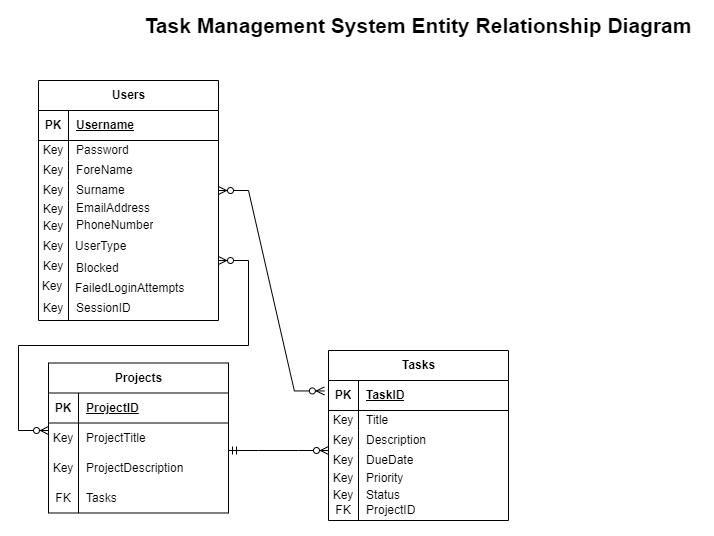

The diagram above was exported from draw.io. Its source (the exported page's mxGraphModel, read from the mxfile embedded in the PNG):
<mxGraphModel dx="1221" dy="1673" grid="1" gridSize="10" guides="1" tooltips="1" connect="1" arrows="1" fold="1" page="1" pageScale="1" pageWidth="1100" pageHeight="850" background="none" math="0" shadow="0">
  <root>
    <mxCell id="0" />
    <mxCell id="1" parent="0" />
    <mxCell id="w3GAGnWqY-tLUmef5x9g-27" value="" style="group" parent="1" vertex="1" connectable="0">
      <mxGeometry x="130" y="20" width="180" height="240" as="geometry" />
    </mxCell>
    <mxCell id="gxoSZ1Fj_Xj2OWSqbWNq-1" value="Users" style="shape=table;startSize=30;container=1;collapsible=1;childLayout=tableLayout;fixedRows=1;rowLines=0;fontStyle=1;align=center;resizeLast=1;html=1;" parent="w3GAGnWqY-tLUmef5x9g-27" vertex="1">
      <mxGeometry width="180" height="240" as="geometry" />
    </mxCell>
    <mxCell id="gxoSZ1Fj_Xj2OWSqbWNq-2" value="" style="shape=tableRow;horizontal=0;startSize=0;swimlaneHead=0;swimlaneBody=0;fillColor=none;collapsible=0;dropTarget=0;points=[[0,0.5],[1,0.5]];portConstraint=eastwest;top=0;left=0;right=0;bottom=1;" parent="gxoSZ1Fj_Xj2OWSqbWNq-1" vertex="1">
      <mxGeometry y="30" width="180" height="30" as="geometry" />
    </mxCell>
    <mxCell id="gxoSZ1Fj_Xj2OWSqbWNq-3" value="PK" style="shape=partialRectangle;connectable=0;fillColor=none;top=0;left=0;bottom=0;right=0;fontStyle=1;overflow=hidden;whiteSpace=wrap;html=1;" parent="gxoSZ1Fj_Xj2OWSqbWNq-2" vertex="1">
      <mxGeometry width="30" height="30" as="geometry">
        <mxRectangle width="30" height="30" as="alternateBounds" />
      </mxGeometry>
    </mxCell>
    <mxCell id="gxoSZ1Fj_Xj2OWSqbWNq-4" value="Username" style="shape=partialRectangle;connectable=0;fillColor=none;top=0;left=0;bottom=0;right=0;align=left;spacingLeft=6;fontStyle=5;overflow=hidden;whiteSpace=wrap;html=1;" parent="gxoSZ1Fj_Xj2OWSqbWNq-2" vertex="1">
      <mxGeometry x="30" width="150" height="30" as="geometry">
        <mxRectangle width="150" height="30" as="alternateBounds" />
      </mxGeometry>
    </mxCell>
    <mxCell id="gxoSZ1Fj_Xj2OWSqbWNq-5" value="" style="shape=tableRow;horizontal=0;startSize=0;swimlaneHead=0;swimlaneBody=0;fillColor=none;collapsible=0;dropTarget=0;points=[[0,0.5],[1,0.5]];portConstraint=eastwest;top=0;left=0;right=0;bottom=0;" parent="gxoSZ1Fj_Xj2OWSqbWNq-1" vertex="1">
      <mxGeometry y="60" width="180" height="20" as="geometry" />
    </mxCell>
    <mxCell id="gxoSZ1Fj_Xj2OWSqbWNq-6" value="Key" style="shape=partialRectangle;connectable=0;fillColor=none;top=0;left=0;bottom=0;right=0;editable=1;overflow=hidden;whiteSpace=wrap;html=1;" parent="gxoSZ1Fj_Xj2OWSqbWNq-5" vertex="1">
      <mxGeometry width="30" height="20" as="geometry">
        <mxRectangle width="30" height="20" as="alternateBounds" />
      </mxGeometry>
    </mxCell>
    <mxCell id="gxoSZ1Fj_Xj2OWSqbWNq-7" value="Password" style="shape=partialRectangle;connectable=0;fillColor=none;top=0;left=0;bottom=0;right=0;align=left;spacingLeft=6;overflow=hidden;whiteSpace=wrap;html=1;" parent="gxoSZ1Fj_Xj2OWSqbWNq-5" vertex="1">
      <mxGeometry x="30" width="150" height="20" as="geometry">
        <mxRectangle width="150" height="20" as="alternateBounds" />
      </mxGeometry>
    </mxCell>
    <mxCell id="gxoSZ1Fj_Xj2OWSqbWNq-8" value="" style="shape=tableRow;horizontal=0;startSize=0;swimlaneHead=0;swimlaneBody=0;fillColor=none;collapsible=0;dropTarget=0;points=[[0,0.5],[1,0.5]];portConstraint=eastwest;top=0;left=0;right=0;bottom=0;" parent="gxoSZ1Fj_Xj2OWSqbWNq-1" vertex="1">
      <mxGeometry y="80" width="180" height="20" as="geometry" />
    </mxCell>
    <mxCell id="gxoSZ1Fj_Xj2OWSqbWNq-9" value="Key" style="shape=partialRectangle;connectable=0;fillColor=none;top=0;left=0;bottom=0;right=0;editable=1;overflow=hidden;whiteSpace=wrap;html=1;" parent="gxoSZ1Fj_Xj2OWSqbWNq-8" vertex="1">
      <mxGeometry width="30" height="20" as="geometry">
        <mxRectangle width="30" height="20" as="alternateBounds" />
      </mxGeometry>
    </mxCell>
    <mxCell id="gxoSZ1Fj_Xj2OWSqbWNq-10" value="ForeName" style="shape=partialRectangle;connectable=0;fillColor=none;top=0;left=0;bottom=0;right=0;align=left;spacingLeft=6;overflow=hidden;whiteSpace=wrap;html=1;" parent="gxoSZ1Fj_Xj2OWSqbWNq-8" vertex="1">
      <mxGeometry x="30" width="150" height="20" as="geometry">
        <mxRectangle width="150" height="20" as="alternateBounds" />
      </mxGeometry>
    </mxCell>
    <mxCell id="gxoSZ1Fj_Xj2OWSqbWNq-11" value="" style="shape=tableRow;horizontal=0;startSize=0;swimlaneHead=0;swimlaneBody=0;fillColor=none;collapsible=0;dropTarget=0;points=[[0,0.5],[1,0.5]];portConstraint=eastwest;top=0;left=0;right=0;bottom=0;" parent="gxoSZ1Fj_Xj2OWSqbWNq-1" vertex="1">
      <mxGeometry y="100" width="180" height="20" as="geometry" />
    </mxCell>
    <mxCell id="gxoSZ1Fj_Xj2OWSqbWNq-12" value="Key" style="shape=partialRectangle;connectable=0;fillColor=none;top=0;left=0;bottom=0;right=0;editable=1;overflow=hidden;whiteSpace=wrap;html=1;" parent="gxoSZ1Fj_Xj2OWSqbWNq-11" vertex="1">
      <mxGeometry width="30" height="20" as="geometry">
        <mxRectangle width="30" height="20" as="alternateBounds" />
      </mxGeometry>
    </mxCell>
    <mxCell id="gxoSZ1Fj_Xj2OWSqbWNq-13" value="Surname" style="shape=partialRectangle;connectable=0;fillColor=none;top=0;left=0;bottom=0;right=0;align=left;spacingLeft=6;overflow=hidden;whiteSpace=wrap;html=1;" parent="gxoSZ1Fj_Xj2OWSqbWNq-11" vertex="1">
      <mxGeometry x="30" width="150" height="20" as="geometry">
        <mxRectangle width="150" height="20" as="alternateBounds" />
      </mxGeometry>
    </mxCell>
    <mxCell id="w3GAGnWqY-tLUmef5x9g-6" value="" style="line;strokeWidth=1;rotatable=0;dashed=0;labelPosition=right;align=left;verticalAlign=middle;spacingTop=0;spacingLeft=6;points=[];portConstraint=eastwest;flipV=0;flipH=1;direction=south;" parent="w3GAGnWqY-tLUmef5x9g-27" vertex="1">
      <mxGeometry x="25" y="120" width="10" height="120" as="geometry" />
    </mxCell>
    <mxCell id="w3GAGnWqY-tLUmef5x9g-7" value="EmailAddress" style="shape=partialRectangle;connectable=0;fillColor=none;top=0;left=0;bottom=0;right=0;align=left;spacingLeft=6;overflow=hidden;whiteSpace=wrap;html=1;" parent="w3GAGnWqY-tLUmef5x9g-27" vertex="1">
      <mxGeometry x="30" y="115" width="150" height="26.666666666666668" as="geometry">
        <mxRectangle width="150" height="20" as="alternateBounds" />
      </mxGeometry>
    </mxCell>
    <mxCell id="w3GAGnWqY-tLUmef5x9g-21" value="PhoneNumber" style="shape=partialRectangle;connectable=0;fillColor=none;top=0;left=0;bottom=0;right=0;align=left;spacingLeft=6;overflow=hidden;whiteSpace=wrap;html=1;" parent="w3GAGnWqY-tLUmef5x9g-27" vertex="1">
      <mxGeometry x="30" y="131.23809523809524" width="150" height="26.666666666666668" as="geometry">
        <mxRectangle width="150" height="20" as="alternateBounds" />
      </mxGeometry>
    </mxCell>
    <mxCell id="w3GAGnWqY-tLUmef5x9g-22" value="Key" style="shape=partialRectangle;connectable=0;fillColor=none;top=0;left=0;bottom=0;right=0;editable=1;overflow=hidden;whiteSpace=wrap;html=1;" parent="w3GAGnWqY-tLUmef5x9g-27" vertex="1">
      <mxGeometry y="115.85714285714286" width="30" height="26.666666666666668" as="geometry">
        <mxRectangle width="30" height="20" as="alternateBounds" />
      </mxGeometry>
    </mxCell>
    <mxCell id="w3GAGnWqY-tLUmef5x9g-23" value="Key" style="shape=partialRectangle;connectable=0;fillColor=none;top=0;left=0;bottom=0;right=0;editable=1;overflow=hidden;whiteSpace=wrap;html=1;" parent="w3GAGnWqY-tLUmef5x9g-27" vertex="1">
      <mxGeometry y="133.0952380952381" width="30" height="26.666666666666668" as="geometry">
        <mxRectangle width="30" height="20" as="alternateBounds" />
      </mxGeometry>
    </mxCell>
    <mxCell id="w3GAGnWqY-tLUmef5x9g-25" value="UserType" style="shape=partialRectangle;connectable=0;fillColor=none;top=0;left=0;bottom=0;right=0;align=left;spacingLeft=6;overflow=hidden;whiteSpace=wrap;html=1;" parent="w3GAGnWqY-tLUmef5x9g-27" vertex="1">
      <mxGeometry x="29" y="152.47619047619048" width="150" height="26.666666666666668" as="geometry">
        <mxRectangle width="150" height="20" as="alternateBounds" />
      </mxGeometry>
    </mxCell>
    <mxCell id="w3GAGnWqY-tLUmef5x9g-26" value="Key" style="shape=partialRectangle;connectable=0;fillColor=none;top=0;left=0;bottom=0;right=0;editable=1;overflow=hidden;whiteSpace=wrap;html=1;" parent="w3GAGnWqY-tLUmef5x9g-27" vertex="1">
      <mxGeometry y="172.1904761904762" width="30" height="26.666666666666668" as="geometry">
        <mxRectangle width="30" height="20" as="alternateBounds" />
      </mxGeometry>
    </mxCell>
    <mxCell id="w3GAGnWqY-tLUmef5x9g-51" value="" style="group" parent="1" vertex="1" connectable="0">
      <mxGeometry x="420" y="290" width="180" height="175" as="geometry" />
    </mxCell>
    <mxCell id="w3GAGnWqY-tLUmef5x9g-28" value="Tasks" style="shape=table;startSize=30;container=1;collapsible=1;childLayout=tableLayout;fixedRows=1;rowLines=0;fontStyle=1;align=center;resizeLast=1;html=1;" parent="w3GAGnWqY-tLUmef5x9g-51" vertex="1">
      <mxGeometry width="180" height="170" as="geometry" />
    </mxCell>
    <mxCell id="w3GAGnWqY-tLUmef5x9g-29" value="" style="shape=tableRow;horizontal=0;startSize=0;swimlaneHead=0;swimlaneBody=0;fillColor=none;collapsible=0;dropTarget=0;points=[[0,0.5],[1,0.5]];portConstraint=eastwest;top=0;left=0;right=0;bottom=1;" parent="w3GAGnWqY-tLUmef5x9g-28" vertex="1">
      <mxGeometry y="30" width="180" height="30" as="geometry" />
    </mxCell>
    <mxCell id="w3GAGnWqY-tLUmef5x9g-30" value="PK" style="shape=partialRectangle;connectable=0;fillColor=none;top=0;left=0;bottom=0;right=0;fontStyle=1;overflow=hidden;whiteSpace=wrap;html=1;" parent="w3GAGnWqY-tLUmef5x9g-29" vertex="1">
      <mxGeometry width="30" height="30" as="geometry">
        <mxRectangle width="30" height="30" as="alternateBounds" />
      </mxGeometry>
    </mxCell>
    <mxCell id="w3GAGnWqY-tLUmef5x9g-31" value="TaskID" style="shape=partialRectangle;connectable=0;fillColor=none;top=0;left=0;bottom=0;right=0;align=left;spacingLeft=6;fontStyle=5;overflow=hidden;whiteSpace=wrap;html=1;" parent="w3GAGnWqY-tLUmef5x9g-29" vertex="1">
      <mxGeometry x="30" width="150" height="30" as="geometry">
        <mxRectangle width="150" height="30" as="alternateBounds" />
      </mxGeometry>
    </mxCell>
    <mxCell id="w3GAGnWqY-tLUmef5x9g-32" value="" style="shape=tableRow;horizontal=0;startSize=0;swimlaneHead=0;swimlaneBody=0;fillColor=none;collapsible=0;dropTarget=0;points=[[0,0.5],[1,0.5]];portConstraint=eastwest;top=0;left=0;right=0;bottom=0;" parent="w3GAGnWqY-tLUmef5x9g-28" vertex="1">
      <mxGeometry y="60" width="180" height="20" as="geometry" />
    </mxCell>
    <mxCell id="w3GAGnWqY-tLUmef5x9g-33" value="" style="shape=partialRectangle;connectable=0;fillColor=none;top=0;left=0;bottom=0;right=0;editable=1;overflow=hidden;whiteSpace=wrap;html=1;" parent="w3GAGnWqY-tLUmef5x9g-32" vertex="1">
      <mxGeometry width="30" height="20" as="geometry">
        <mxRectangle width="30" height="20" as="alternateBounds" />
      </mxGeometry>
    </mxCell>
    <mxCell id="w3GAGnWqY-tLUmef5x9g-34" value="Title" style="shape=partialRectangle;connectable=0;fillColor=none;top=0;left=0;bottom=0;right=0;align=left;spacingLeft=6;overflow=hidden;whiteSpace=wrap;html=1;" parent="w3GAGnWqY-tLUmef5x9g-32" vertex="1">
      <mxGeometry x="30" width="150" height="20" as="geometry">
        <mxRectangle width="150" height="20" as="alternateBounds" />
      </mxGeometry>
    </mxCell>
    <mxCell id="w3GAGnWqY-tLUmef5x9g-35" value="" style="shape=tableRow;horizontal=0;startSize=0;swimlaneHead=0;swimlaneBody=0;fillColor=none;collapsible=0;dropTarget=0;points=[[0,0.5],[1,0.5]];portConstraint=eastwest;top=0;left=0;right=0;bottom=0;" parent="w3GAGnWqY-tLUmef5x9g-28" vertex="1">
      <mxGeometry y="80" width="180" height="20" as="geometry" />
    </mxCell>
    <mxCell id="w3GAGnWqY-tLUmef5x9g-36" value="" style="shape=partialRectangle;connectable=0;fillColor=none;top=0;left=0;bottom=0;right=0;editable=1;overflow=hidden;whiteSpace=wrap;html=1;" parent="w3GAGnWqY-tLUmef5x9g-35" vertex="1">
      <mxGeometry width="30" height="20" as="geometry">
        <mxRectangle width="30" height="20" as="alternateBounds" />
      </mxGeometry>
    </mxCell>
    <mxCell id="w3GAGnWqY-tLUmef5x9g-37" value="Description" style="shape=partialRectangle;connectable=0;fillColor=none;top=0;left=0;bottom=0;right=0;align=left;spacingLeft=6;overflow=hidden;whiteSpace=wrap;html=1;" parent="w3GAGnWqY-tLUmef5x9g-35" vertex="1">
      <mxGeometry x="30" width="150" height="20" as="geometry">
        <mxRectangle width="150" height="20" as="alternateBounds" />
      </mxGeometry>
    </mxCell>
    <mxCell id="w3GAGnWqY-tLUmef5x9g-38" value="" style="shape=tableRow;horizontal=0;startSize=0;swimlaneHead=0;swimlaneBody=0;fillColor=none;collapsible=0;dropTarget=0;points=[[0,0.5],[1,0.5]];portConstraint=eastwest;top=0;left=0;right=0;bottom=0;" parent="w3GAGnWqY-tLUmef5x9g-28" vertex="1">
      <mxGeometry y="100" width="180" height="20" as="geometry" />
    </mxCell>
    <mxCell id="w3GAGnWqY-tLUmef5x9g-39" value="" style="shape=partialRectangle;connectable=0;fillColor=none;top=0;left=0;bottom=0;right=0;editable=1;overflow=hidden;whiteSpace=wrap;html=1;" parent="w3GAGnWqY-tLUmef5x9g-38" vertex="1">
      <mxGeometry width="30" height="20" as="geometry">
        <mxRectangle width="30" height="20" as="alternateBounds" />
      </mxGeometry>
    </mxCell>
    <mxCell id="w3GAGnWqY-tLUmef5x9g-40" value="DueDate" style="shape=partialRectangle;connectable=0;fillColor=none;top=0;left=0;bottom=0;right=0;align=left;spacingLeft=6;overflow=hidden;whiteSpace=wrap;html=1;" parent="w3GAGnWqY-tLUmef5x9g-38" vertex="1">
      <mxGeometry x="30" width="150" height="20" as="geometry">
        <mxRectangle width="150" height="20" as="alternateBounds" />
      </mxGeometry>
    </mxCell>
    <mxCell id="w3GAGnWqY-tLUmef5x9g-41" value="" style="line;strokeWidth=1;rotatable=0;dashed=0;labelPosition=right;align=left;verticalAlign=middle;spacingTop=0;spacingLeft=6;points=[];portConstraint=eastwest;direction=south;" parent="w3GAGnWqY-tLUmef5x9g-51" vertex="1">
      <mxGeometry x="25" y="114.5" width="10" height="55.5" as="geometry" />
    </mxCell>
    <mxCell id="w3GAGnWqY-tLUmef5x9g-42" value="Priority" style="shape=partialRectangle;connectable=0;fillColor=none;top=0;left=0;bottom=0;right=0;align=left;spacingLeft=6;overflow=hidden;whiteSpace=wrap;html=1;" parent="w3GAGnWqY-tLUmef5x9g-51" vertex="1">
      <mxGeometry x="30" y="116" width="150" height="24" as="geometry">
        <mxRectangle width="150" height="30" as="alternateBounds" />
      </mxGeometry>
    </mxCell>
    <mxCell id="w3GAGnWqY-tLUmef5x9g-43" value="Status" style="shape=partialRectangle;connectable=0;fillColor=none;top=0;left=0;bottom=0;right=0;align=left;spacingLeft=6;overflow=hidden;whiteSpace=wrap;html=1;" parent="w3GAGnWqY-tLUmef5x9g-51" vertex="1">
      <mxGeometry x="30" y="135" width="150" height="20" as="geometry">
        <mxRectangle width="150" height="30" as="alternateBounds" />
      </mxGeometry>
    </mxCell>
    <mxCell id="w3GAGnWqY-tLUmef5x9g-44" value="ProjectID" style="shape=partialRectangle;connectable=0;fillColor=none;top=0;left=0;bottom=0;right=0;align=left;spacingLeft=6;overflow=hidden;whiteSpace=wrap;html=1;" parent="w3GAGnWqY-tLUmef5x9g-51" vertex="1">
      <mxGeometry x="30" y="145" width="150" height="30" as="geometry">
        <mxRectangle width="150" height="30" as="alternateBounds" />
      </mxGeometry>
    </mxCell>
    <mxCell id="w3GAGnWqY-tLUmef5x9g-45" value="Key" style="shape=partialRectangle;connectable=0;fillColor=none;top=0;left=0;bottom=0;right=0;editable=1;overflow=hidden;whiteSpace=wrap;html=1;" parent="w3GAGnWqY-tLUmef5x9g-51" vertex="1">
      <mxGeometry y="60" width="30" height="20" as="geometry">
        <mxRectangle width="30" height="20" as="alternateBounds" />
      </mxGeometry>
    </mxCell>
    <mxCell id="w3GAGnWqY-tLUmef5x9g-46" value="Key" style="shape=partialRectangle;connectable=0;fillColor=none;top=0;left=0;bottom=0;right=0;editable=1;overflow=hidden;whiteSpace=wrap;html=1;" parent="w3GAGnWqY-tLUmef5x9g-51" vertex="1">
      <mxGeometry y="80" width="30" height="20" as="geometry">
        <mxRectangle width="30" height="20" as="alternateBounds" />
      </mxGeometry>
    </mxCell>
    <mxCell id="w3GAGnWqY-tLUmef5x9g-47" value="Key" style="shape=partialRectangle;connectable=0;fillColor=none;top=0;left=0;bottom=0;right=0;editable=1;overflow=hidden;whiteSpace=wrap;html=1;" parent="w3GAGnWqY-tLUmef5x9g-51" vertex="1">
      <mxGeometry y="100" width="30" height="20" as="geometry">
        <mxRectangle width="30" height="20" as="alternateBounds" />
      </mxGeometry>
    </mxCell>
    <mxCell id="w3GAGnWqY-tLUmef5x9g-48" value="Key" style="shape=partialRectangle;connectable=0;fillColor=none;top=0;left=0;bottom=0;right=0;editable=1;overflow=hidden;whiteSpace=wrap;html=1;" parent="w3GAGnWqY-tLUmef5x9g-51" vertex="1">
      <mxGeometry y="118" width="30" height="20" as="geometry">
        <mxRectangle width="30" height="20" as="alternateBounds" />
      </mxGeometry>
    </mxCell>
    <mxCell id="w3GAGnWqY-tLUmef5x9g-49" value="Key" style="shape=partialRectangle;connectable=0;fillColor=none;top=0;left=0;bottom=0;right=0;editable=1;overflow=hidden;whiteSpace=wrap;html=1;" parent="w3GAGnWqY-tLUmef5x9g-51" vertex="1">
      <mxGeometry y="135" width="30" height="20" as="geometry">
        <mxRectangle width="30" height="20" as="alternateBounds" />
      </mxGeometry>
    </mxCell>
    <mxCell id="w3GAGnWqY-tLUmef5x9g-50" value="FK" style="shape=partialRectangle;connectable=0;fillColor=none;top=0;left=0;bottom=0;right=0;editable=1;overflow=hidden;whiteSpace=wrap;html=1;" parent="w3GAGnWqY-tLUmef5x9g-51" vertex="1">
      <mxGeometry y="150" width="30" height="20" as="geometry">
        <mxRectangle width="30" height="20" as="alternateBounds" />
      </mxGeometry>
    </mxCell>
    <mxCell id="w3GAGnWqY-tLUmef5x9g-65" value="Projects" style="shape=table;startSize=30;container=1;collapsible=1;childLayout=tableLayout;fixedRows=1;rowLines=0;fontStyle=1;align=center;resizeLast=1;html=1;" parent="1" vertex="1">
      <mxGeometry x="140" y="302.5" width="180" height="150" as="geometry" />
    </mxCell>
    <mxCell id="w3GAGnWqY-tLUmef5x9g-66" value="" style="shape=tableRow;horizontal=0;startSize=0;swimlaneHead=0;swimlaneBody=0;fillColor=none;collapsible=0;dropTarget=0;points=[[0,0.5],[1,0.5]];portConstraint=eastwest;top=0;left=0;right=0;bottom=1;" parent="w3GAGnWqY-tLUmef5x9g-65" vertex="1">
      <mxGeometry y="30" width="180" height="30" as="geometry" />
    </mxCell>
    <mxCell id="w3GAGnWqY-tLUmef5x9g-67" value="PK" style="shape=partialRectangle;connectable=0;fillColor=none;top=0;left=0;bottom=0;right=0;fontStyle=1;overflow=hidden;whiteSpace=wrap;html=1;" parent="w3GAGnWqY-tLUmef5x9g-66" vertex="1">
      <mxGeometry width="30" height="30" as="geometry">
        <mxRectangle width="30" height="30" as="alternateBounds" />
      </mxGeometry>
    </mxCell>
    <mxCell id="w3GAGnWqY-tLUmef5x9g-68" value="ProjectID" style="shape=partialRectangle;connectable=0;fillColor=none;top=0;left=0;bottom=0;right=0;align=left;spacingLeft=6;fontStyle=5;overflow=hidden;whiteSpace=wrap;html=1;" parent="w3GAGnWqY-tLUmef5x9g-66" vertex="1">
      <mxGeometry x="30" width="150" height="30" as="geometry">
        <mxRectangle width="150" height="30" as="alternateBounds" />
      </mxGeometry>
    </mxCell>
    <mxCell id="w3GAGnWqY-tLUmef5x9g-69" value="" style="shape=tableRow;horizontal=0;startSize=0;swimlaneHead=0;swimlaneBody=0;fillColor=none;collapsible=0;dropTarget=0;points=[[0,0.5],[1,0.5]];portConstraint=eastwest;top=0;left=0;right=0;bottom=0;" parent="w3GAGnWqY-tLUmef5x9g-65" vertex="1">
      <mxGeometry y="60" width="180" height="30" as="geometry" />
    </mxCell>
    <mxCell id="w3GAGnWqY-tLUmef5x9g-70" value="Key" style="shape=partialRectangle;connectable=0;fillColor=none;top=0;left=0;bottom=0;right=0;editable=1;overflow=hidden;whiteSpace=wrap;html=1;" parent="w3GAGnWqY-tLUmef5x9g-69" vertex="1">
      <mxGeometry width="30" height="30" as="geometry">
        <mxRectangle width="30" height="30" as="alternateBounds" />
      </mxGeometry>
    </mxCell>
    <mxCell id="w3GAGnWqY-tLUmef5x9g-71" value="ProjectTitle" style="shape=partialRectangle;connectable=0;fillColor=none;top=0;left=0;bottom=0;right=0;align=left;spacingLeft=6;overflow=hidden;whiteSpace=wrap;html=1;" parent="w3GAGnWqY-tLUmef5x9g-69" vertex="1">
      <mxGeometry x="30" width="150" height="30" as="geometry">
        <mxRectangle width="150" height="30" as="alternateBounds" />
      </mxGeometry>
    </mxCell>
    <mxCell id="w3GAGnWqY-tLUmef5x9g-72" value="" style="shape=tableRow;horizontal=0;startSize=0;swimlaneHead=0;swimlaneBody=0;fillColor=none;collapsible=0;dropTarget=0;points=[[0,0.5],[1,0.5]];portConstraint=eastwest;top=0;left=0;right=0;bottom=0;" parent="w3GAGnWqY-tLUmef5x9g-65" vertex="1">
      <mxGeometry y="90" width="180" height="30" as="geometry" />
    </mxCell>
    <mxCell id="w3GAGnWqY-tLUmef5x9g-73" value="Key" style="shape=partialRectangle;connectable=0;fillColor=none;top=0;left=0;bottom=0;right=0;editable=1;overflow=hidden;whiteSpace=wrap;html=1;" parent="w3GAGnWqY-tLUmef5x9g-72" vertex="1">
      <mxGeometry width="30" height="30" as="geometry">
        <mxRectangle width="30" height="30" as="alternateBounds" />
      </mxGeometry>
    </mxCell>
    <mxCell id="w3GAGnWqY-tLUmef5x9g-74" value="ProjectDescription" style="shape=partialRectangle;connectable=0;fillColor=none;top=0;left=0;bottom=0;right=0;align=left;spacingLeft=6;overflow=hidden;whiteSpace=wrap;html=1;" parent="w3GAGnWqY-tLUmef5x9g-72" vertex="1">
      <mxGeometry x="30" width="150" height="30" as="geometry">
        <mxRectangle width="150" height="30" as="alternateBounds" />
      </mxGeometry>
    </mxCell>
    <mxCell id="w3GAGnWqY-tLUmef5x9g-75" value="" style="shape=tableRow;horizontal=0;startSize=0;swimlaneHead=0;swimlaneBody=0;fillColor=none;collapsible=0;dropTarget=0;points=[[0,0.5],[1,0.5]];portConstraint=eastwest;top=0;left=0;right=0;bottom=0;" parent="w3GAGnWqY-tLUmef5x9g-65" vertex="1">
      <mxGeometry y="120" width="180" height="30" as="geometry" />
    </mxCell>
    <mxCell id="w3GAGnWqY-tLUmef5x9g-76" value="FK" style="shape=partialRectangle;connectable=0;fillColor=none;top=0;left=0;bottom=0;right=0;editable=1;overflow=hidden;whiteSpace=wrap;html=1;" parent="w3GAGnWqY-tLUmef5x9g-75" vertex="1">
      <mxGeometry width="30" height="30" as="geometry">
        <mxRectangle width="30" height="30" as="alternateBounds" />
      </mxGeometry>
    </mxCell>
    <mxCell id="w3GAGnWqY-tLUmef5x9g-77" value="Tasks" style="shape=partialRectangle;connectable=0;fillColor=none;top=0;left=0;bottom=0;right=0;align=left;spacingLeft=6;overflow=hidden;whiteSpace=wrap;html=1;" parent="w3GAGnWqY-tLUmef5x9g-75" vertex="1">
      <mxGeometry x="30" width="150" height="30" as="geometry">
        <mxRectangle width="150" height="30" as="alternateBounds" />
      </mxGeometry>
    </mxCell>
    <mxCell id="w3GAGnWqY-tLUmef5x9g-78" value="" style="edgeStyle=entityRelationEdgeStyle;fontSize=12;html=1;endArrow=ERzeroToMany;startArrow=ERmandOne;rounded=0;" parent="1" edge="1">
      <mxGeometry width="100" height="100" relative="1" as="geometry">
        <mxPoint x="320" y="390" as="sourcePoint" />
        <mxPoint x="420" y="390" as="targetPoint" />
      </mxGeometry>
    </mxCell>
    <mxCell id="w3GAGnWqY-tLUmef5x9g-81" value="" style="edgeStyle=entityRelationEdgeStyle;fontSize=12;html=1;endArrow=ERzeroToMany;endFill=1;startArrow=ERzeroToMany;rounded=0;entryX=-0.023;entryY=0.348;entryDx=0;entryDy=0;entryPerimeter=0;" parent="1" target="w3GAGnWqY-tLUmef5x9g-29" edge="1">
      <mxGeometry width="100" height="100" relative="1" as="geometry">
        <mxPoint x="310" y="130" as="sourcePoint" />
        <mxPoint x="410" y="30" as="targetPoint" />
        <Array as="points">
          <mxPoint x="440" y="120" />
        </Array>
      </mxGeometry>
    </mxCell>
    <mxCell id="w3GAGnWqY-tLUmef5x9g-83" value="" style="edgeStyle=entityRelationEdgeStyle;fontSize=12;html=1;endArrow=ERzeroToMany;endFill=1;startArrow=ERzeroToMany;rounded=0;" parent="1" edge="1">
      <mxGeometry width="100" height="100" relative="1" as="geometry">
        <mxPoint x="310" y="200" as="sourcePoint" />
        <mxPoint x="140" y="370" as="targetPoint" />
        <Array as="points">
          <mxPoint x="230" y="290" />
          <mxPoint x="220" y="300" />
          <mxPoint x="220" y="290" />
          <mxPoint x="220" y="290" />
          <mxPoint x="220" y="290" />
        </Array>
      </mxGeometry>
    </mxCell>
    <mxCell id="oRKqB9GPFvqV3llo_zBS-1" value="Key" style="shape=partialRectangle;connectable=0;fillColor=none;top=0;left=0;bottom=0;right=0;editable=1;overflow=hidden;whiteSpace=wrap;html=1;" parent="1" vertex="1">
      <mxGeometry x="130" y="174.66666666666669" width="30" height="23.333333333333336" as="geometry">
        <mxRectangle width="30" height="20" as="alternateBounds" />
      </mxGeometry>
    </mxCell>
    <mxCell id="oRKqB9GPFvqV3llo_zBS-2" value="Blocked" style="shape=partialRectangle;connectable=0;fillColor=none;top=0;left=0;bottom=0;right=0;align=left;spacingLeft=6;overflow=hidden;whiteSpace=wrap;html=1;" parent="1" vertex="1">
      <mxGeometry x="160" y="196.66666666666669" width="150" height="23.333333333333336" as="geometry">
        <mxRectangle width="150" height="20" as="alternateBounds" />
      </mxGeometry>
    </mxCell>
    <mxCell id="oRKqB9GPFvqV3llo_zBS-3" value="Key" style="shape=partialRectangle;connectable=0;fillColor=none;top=0;left=0;bottom=0;right=0;editable=1;overflow=hidden;whiteSpace=wrap;html=1;" parent="1" vertex="1">
      <mxGeometry x="129" y="212.1904761904762" width="30" height="26.666666666666668" as="geometry">
        <mxRectangle width="30" height="20" as="alternateBounds" />
      </mxGeometry>
    </mxCell>
    <mxCell id="oRKqB9GPFvqV3llo_zBS-4" value="FailedLoginAttempts" style="shape=partialRectangle;connectable=0;fillColor=none;top=0;left=0;bottom=0;right=0;align=left;spacingLeft=6;overflow=hidden;whiteSpace=wrap;html=1;" parent="1" vertex="1">
      <mxGeometry x="159" y="214.47619047619048" width="150" height="26.666666666666668" as="geometry">
        <mxRectangle width="150" height="20" as="alternateBounds" />
      </mxGeometry>
    </mxCell>
    <mxCell id="oRKqB9GPFvqV3llo_zBS-5" value="Key" style="shape=partialRectangle;connectable=0;fillColor=none;top=0;left=0;bottom=0;right=0;editable=1;overflow=hidden;whiteSpace=wrap;html=1;" parent="1" vertex="1">
      <mxGeometry x="130" y="234.1904761904762" width="30" height="26.666666666666668" as="geometry">
        <mxRectangle width="30" height="20" as="alternateBounds" />
      </mxGeometry>
    </mxCell>
    <mxCell id="oRKqB9GPFvqV3llo_zBS-6" value="SessionID" style="shape=partialRectangle;connectable=0;fillColor=none;top=0;left=0;bottom=0;right=0;align=left;spacingLeft=6;overflow=hidden;whiteSpace=wrap;html=1;" parent="1" vertex="1">
      <mxGeometry x="160" y="234.47619047619048" width="150" height="26.666666666666668" as="geometry">
        <mxRectangle width="150" height="20" as="alternateBounds" />
      </mxGeometry>
    </mxCell>
    <mxCell id="oq9OkiUeS8ZR6Y0iB6Ye-1" value="&lt;font style=&quot;font-size: 21px;&quot;&gt;&lt;b&gt;&lt;font style=&quot;font-size: 21px;&quot;&gt;Task Management System Entity Relationsh&lt;/font&gt;ip Diagram&lt;/b&gt;&lt;/font&gt;" style="text;html=1;align=center;verticalAlign=middle;whiteSpace=wrap;rounded=0;" vertex="1" parent="1">
      <mxGeometry x="225" y="-50" width="570" height="30" as="geometry" />
    </mxCell>
  </root>
</mxGraphModel>